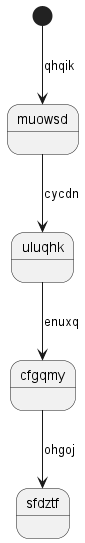

The diagram above was rendered by PlantUML. Its source (embedded in the PNG):
@startuml
state muowsd
[*] --> muowsd : qhqik
muowsd --> uluqhk : cycdn
uluqhk --> cfgqmy : enuxq
cfgqmy --> sfdztf : ohgoj
@enduml